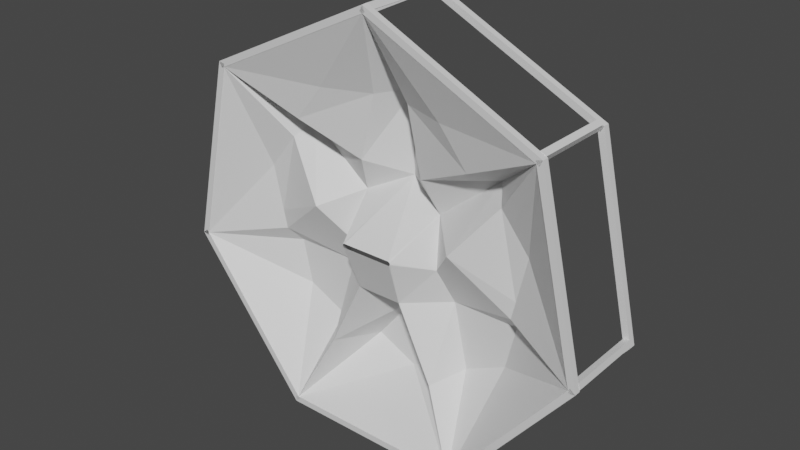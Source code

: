# Source: model-new.blend  (saved by Blender 3.2.14; exported with 4.5.12 LTS)
import bpy
from mathutils import Matrix  # noqa: F401  (used for matrix-valued properties, if any)

bpy.ops.wm.read_factory_settings(use_empty=True)
scene = bpy.context.scene
scene.name = 'Scene'

# ---- materials (node trees are filled in below, after node groups)
mat_default_obj = bpy.data.materials.new('Default OBJ')
mat_default_obj.use_transparent_shadow = False

# ---- material node trees
mat_default_obj.use_nodes = True; mat_default_obj.node_tree.nodes.clear()
_N = mat_default_obj.node_tree.nodes; _L = mat_default_obj.node_tree.links
n0 = _N.new('ShaderNodeBsdfPrincipled'); n0.name = 'Principled BSDF'; n0.location = (10, 300)
n0.distribution = 'GGX'
n0.subsurface_method = 'RANDOM_WALK_SKIN'
n0.inputs[3].default_value = 1.45
n0.inputs[27].default_value = (0.0, 0.0, 0.0, 1.0)
n0.inputs[28].default_value = 1.0
n1 = _N.new('ShaderNodeOutputMaterial'); n1.name = 'Material Output'; n1.location = (300, 300)
_L.new(n0.outputs[0], n1.inputs[0])
n1.is_active_output = True

# ---- world
world_world = bpy.data.worlds.new('World'); scene.world = world_world
world_world.use_nodes = True; world_world.node_tree.nodes.clear()
_N = world_world.node_tree.nodes; _L = world_world.node_tree.links
n0 = _N.new('ShaderNodeOutputWorld'); n0.name = 'World Output'; n0.location = (300, 300)
n1 = _N.new('ShaderNodeBackground'); n1.name = 'Background'; n1.location = (10, 300)
n1.inputs[0].default_value = (0.05088, 0.05088, 0.05088, 1.0)
_L.new(n1.outputs[0], n0.inputs[0])
n0.is_active_output = True
world_world.color = (0.05088, 0.05088, 0.05088)
world_world.use_sun_shadow = False
world_world.sun_shadow_jitter_overblur = 0.0

# ---- meshes
me_heptagon = bpy.data.meshes.new('heptagon')
me_heptagon.from_pydata([(-150.1, 311.7, -39.0), (-2.186e-05, 500.0, 0.0), (-390.9, 311.7, 0.0), (-42.97, 311.7, -78.0), (-216.9, 228.0, -39.0), (-77.43, 160.8, -78.0), (-1.363e-05, 311.7, -156.0), (-243.7, 194.4, -117.0), (-5.398e-06, 123.5, -156.0), (-96.55, 76.99, -117.0), (-337.3, 76.99, -78.0), (-487.5, -111.3, 0.0), (-270.5, 160.8, -78.0), (-313.5, -27.48, -78.0), (-174.0, 39.71, -39.0), (-243.7, 194.4, -117.0), (-303.9, -69.37, -78.0), (-96.55, 76.99, -117.0), (-120.4, -27.48, -78.0), (-270.5, -215.7, -117.0), (-216.9, -450.5, 0.0), (-294.4, -111.3, -117.0), (-174.0, -262.2, -117.0), (-139.5, -111.3, -117.0), (-303.9, -69.37, -78.0), (-135.3, -280.9, -39.0), (-120.4, -27.48, -78.0), (-53.58, -111.3, -39.0), (4.564e-05, -346.0, -156.0), (216.9, -450.5, 0.0), (-96.55, -299.5, -156.0), (96.55, -299.5, -156.0), (6.884e-05, -178.4, -156.0), (135.3, -280.9, -39.0), (-53.58, -111.3, -39.0), (53.58, -111.3, -39.0), (270.5, -215.7, -117.0), (487.5, -111.3, 0.0), (174.0, -262.2, -117.0), (294.4, -111.3, -117.0), (139.5, -111.3, -117.0), (135.3, -280.9, -39.0), (303.9, -69.37, -78.0), (53.58, -111.3, -39.0), (120.4, -27.48, -78.0), (337.3, 76.99, -78.0), (390.9, 311.7, 0.0), (313.5, -27.48, -78.0), (270.5, 160.8, -78.0), (174.0, 39.71, -39.0), (303.9, -69.37, -78.0), (243.7, 194.4, -117.0), (120.4, -27.48, -78.0), (96.55, 76.99, -117.0), (150.1, 311.7, -39.0), (-0.0001093, 500.0, 0.0), (216.9, 228.0, -39.0), (42.97, 311.7, -78.0), (77.43, 160.8, -78.0), (243.7, 194.4, -117.0), (-7.466e-05, 311.7, -156.0), (96.55, 76.99, -117.0), (-2.699e-05, 123.5, -156.0), (-62.41, 3.117, 0.0), (-58.5, 5.0, 0.0), (-96.55, 76.99, -117.0), (-63.37, -1.113, 0.0), (-120.4, -27.48, -78.0), (-60.67, -4.505, 0.0), (-53.58, -111.3, -39.0), (60.67, -4.505, 0.0), (53.58, -111.3, -39.0), (63.37, -1.113, 0.0), (120.4, -27.48, -78.0), (62.41, 3.117, 0.0), (96.55, 76.99, -117.0), (58.5, 5.0, 0.0), (-1.526e-05, 515.0, -15.0), (-402.6, 321.1, -15.0), (-396.1, 307.6, -15.0), (6.508, 501.5, -15.0), (-402.6, 321.1, 0.0), (-396.1, 307.6, 0.0), (-1.526e-05, 515.0, 0.0), (6.508, 501.5, 0.0), (-402.6, 321.1, -15.0), (-502.1, -114.6, -15.0), (-487.5, -117.9, -15.0), (-388.0, 317.8, -15.0), (-502.1, -114.6, 0.0), (-487.5, -117.9, 0.0), (-402.6, 321.1, 0.0), (-388.0, 317.8, 0.0), (-502.1, -114.6, -15.0), (-223.5, -464.0, -15.0), (-211.7, -454.6, -15.0), (-490.4, -105.2, -15.0), (-223.5, -464.0, -4.768e-07), (-211.7, -454.6, -4.768e-07), (-502.1, -114.6, -4.768e-07), (-490.4, -105.2, -4.768e-07), (-223.5, -464.0, -15.0), (223.5, -464.0, -15.0), (223.5, -449.0, -15.0), (-223.5, -449.0, -15.0), (223.5, -464.0, 0.0), (223.5, -449.0, 0.0), (-223.5, -464.0, 0.0), (-223.5, -449.0, 0.0), (223.5, -464.0, -15.0), (502.1, -114.6, -15.0), (490.4, -105.2, -15.0), (211.7, -454.6, -15.0), (502.1, -114.6, 0.0), (490.4, -105.2, 0.0), (223.5, -464.0, 0.0), (211.7, -454.6, 0.0), (502.1, -114.6, -15.0), (402.6, 321.1, -15.0), (388.0, 317.8, -15.0), (487.5, -117.9, -15.0), (402.6, 321.1, 0.0), (388.0, 317.8, 0.0), (502.1, -114.6, 0.0), (487.5, -117.9, 0.0), (402.6, 321.1, -15.0), (-3.052e-05, 515.0, -15.0), (-6.508, 501.5, -15.0), (396.1, 307.6, -15.0), (-3.052e-05, 515.0, 0.0), (-6.508, 501.5, 0.0), (402.6, 321.1, 0.0), (396.1, 307.6, 0.0), (-1.526e-05, 515.0, -215.0), (-402.6, 321.1, -215.0), (-396.1, 307.6, -215.0), (6.508, 501.5, -215.0), (-402.6, 321.1, -200.0), (-396.1, 307.6, -200.0), (-1.526e-05, 515.0, -200.0), (6.508, 501.5, -200.0), (-402.6, 321.1, -215.0), (-502.1, -114.6, -215.0), (-487.5, -117.9, -215.0), (-388.0, 317.8, -215.0), (-502.1, -114.6, -200.0), (-487.5, -117.9, -200.0), (-402.6, 321.1, -200.0), (-388.0, 317.8, -200.0), (-502.1, -114.6, -215.0), (-223.5, -464.0, -215.0), (-211.7, -454.6, -215.0), (-490.4, -105.2, -215.0), (-223.5, -464.0, -200.0), (-211.7, -454.6, -200.0), (-502.1, -114.6, -200.0), (-490.4, -105.2, -200.0), (-223.5, -464.0, -215.0), (223.5, -464.0, -215.0), (223.5, -449.0, -215.0), (-223.5, -449.0, -215.0), (223.5, -464.0, -200.0), (223.5, -449.0, -200.0), (-223.5, -464.0, -200.0), (-223.5, -449.0, -200.0), (223.5, -464.0, -215.0), (502.1, -114.6, -215.0), (490.4, -105.2, -215.0), (211.7, -454.6, -215.0), (502.1, -114.6, -200.0), (490.4, -105.2, -200.0), (223.5, -464.0, -200.0), (211.7, -454.6, -200.0), (502.1, -114.6, -215.0), (402.6, 321.1, -215.0), (388.0, 317.8, -215.0), (487.5, -117.9, -215.0), (402.6, 321.1, -200.0), (388.0, 317.8, -200.0), (502.1, -114.6, -200.0), (487.5, -117.9, -200.0), (402.6, 321.1, -215.0), (-3.052e-05, 515.0, -215.0), (-6.508, 501.5, -215.0), (396.1, 307.6, -215.0), (-3.052e-05, 515.0, -200.0), (-6.508, 501.5, -200.0), (402.6, 321.1, -200.0), (396.1, 307.6, -200.0), (-3.254, 514.3, -200.0), (-16.77, 507.7, -200.0), (-10.26, 494.2, -200.0), (3.254, 500.7, -200.0), (-16.77, 507.7, -15.0), (-10.26, 494.2, -15.0), (-3.254, 514.3, -15.0), (3.254, 500.7, -15.0), (-404.1, 318.1, -200.0), (-407.4, 303.5, -200.0), (-392.8, 300.1, -200.0), (-389.5, 314.8, -200.0), (-407.4, 303.5, -15.0), (-392.8, 300.1, -15.0), (-404.1, 318.1, -15.0), (-389.5, 314.8, -15.0), (-500.6, -117.6, -200.0), (-491.3, -129.3, -200.0), (-479.6, -120.0, -200.0), (-488.9, -108.3, -200.0), (-491.3, -129.3, -15.0), (-479.6, -120.0, -15.0), (-500.6, -117.6, -15.0), (-488.9, -108.3, -15.0), (-220.2, -464.7, -200.0), (-205.2, -464.7, -200.0), (-205.2, -449.7, -200.0), (-220.2, -449.7, -200.0), (-205.2, -464.7, -15.0), (-205.2, -449.7, -15.0), (-220.2, -464.7, -15.0), (-220.2, -449.7, -15.0), (226.1, -461.9, -200.0), (235.4, -450.2, -200.0), (223.7, -440.8, -200.0), (214.3, -452.6, -200.0), (235.4, -450.2, -15.0), (223.7, -440.8, -15.0), (226.1, -461.9, -15.0), (214.3, -452.6, -15.0), (502.1, -111.3, -200.0), (498.8, -96.64, -200.0), (484.1, -99.97, -200.0), (487.5, -114.6, -200.0), (498.8, -96.64, -15.0), (484.1, -99.97, -15.0), (502.1, -111.3, -15.0), (487.5, -114.6, -15.0), (400.0, 323.2, -200.0), (386.5, 329.7, -200.0), (380.0, 316.2, -200.0), (393.5, 309.7, -200.0), (386.5, 329.7, -15.0), (380.0, 316.2, -15.0), (400.0, 323.2, -15.0), (393.5, 309.7, -15.0)], [], [(0, 2, 1), (3, 0, 1), (0, 4, 2), (3, 5, 4, 0), (3, 1, 6), (2, 4, 7), (5, 3, 6, 8), (5, 9, 7, 4), (9, 5, 8), (10, 11, 2), (12, 10, 2), (10, 13, 11), (12, 14, 13, 10), (12, 2, 15), (11, 13, 16), (14, 12, 15, 17), (14, 18, 16, 13), (18, 14, 17), (19, 20, 11), (21, 19, 11), (19, 22, 20), (21, 23, 22, 19), (21, 11, 24), (20, 22, 25), (23, 21, 24, 26), (23, 27, 25, 22), (27, 23, 26), (28, 29, 20), (30, 28, 20), (28, 31, 29), (30, 32, 31, 28), (30, 20, 25), (29, 31, 33), (32, 30, 25, 34), (32, 35, 33, 31), (35, 32, 34), (36, 37, 29), (38, 36, 29), (36, 39, 37), (38, 40, 39, 36), (38, 29, 41), (37, 39, 42), (40, 38, 41, 43), (40, 44, 42, 39), (44, 40, 43), (45, 46, 37), (47, 45, 37), (45, 48, 46), (47, 49, 48, 45), (47, 37, 50), (46, 48, 51), (49, 47, 50, 52), (49, 53, 51, 48), (53, 49, 52), (54, 55, 46), (56, 54, 46), (54, 57, 55), (56, 58, 57, 54), (56, 46, 59), (55, 57, 60), (58, 56, 59, 61), (58, 62, 60, 57), (62, 58, 61), (63, 65, 8, 64), (66, 67, 65, 63), (18, 17, 65, 67), (68, 69, 67, 66), (27, 26, 67, 69), (70, 71, 69, 68), (35, 34, 69, 71), (72, 73, 71, 70), (44, 43, 71, 73), (74, 75, 73, 72), (53, 52, 73, 75), (76, 62, 75, 74), (64, 8, 62, 76), (77, 80, 79, 78), (78, 79, 82, 81), (81, 82, 84, 83), (83, 84, 80, 77), (83, 77, 78, 81), (80, 84, 82, 79), (85, 88, 87, 86), (86, 87, 90, 89), (89, 90, 92, 91), (91, 92, 88, 85), (91, 85, 86, 89), (88, 92, 90, 87), (93, 96, 95, 94), (94, 95, 98, 97), (97, 98, 100, 99), (99, 100, 96, 93), (99, 93, 94, 97), (96, 100, 98, 95), (101, 104, 103, 102), (102, 103, 106, 105), (105, 106, 108, 107), (107, 108, 104, 101), (107, 101, 102, 105), (104, 108, 106, 103), (109, 112, 111, 110), (110, 111, 114, 113), (113, 114, 116, 115), (115, 116, 112, 109), (115, 109, 110, 113), (112, 116, 114, 111), (117, 120, 119, 118), (118, 119, 122, 121), (121, 122, 124, 123), (123, 124, 120, 117), (123, 117, 118, 121), (120, 124, 122, 119), (125, 128, 127, 126), (126, 127, 130, 129), (129, 130, 132, 131), (131, 132, 128, 125), (131, 125, 126, 129), (128, 132, 130, 127), (133, 136, 135, 134), (134, 135, 138, 137), (137, 138, 140, 139), (139, 140, 136, 133), (139, 133, 134, 137), (136, 140, 138, 135), (141, 144, 143, 142), (142, 143, 146, 145), (145, 146, 148, 147), (147, 148, 144, 141), (147, 141, 142, 145), (144, 148, 146, 143), (149, 152, 151, 150), (150, 151, 154, 153), (153, 154, 156, 155), (155, 156, 152, 149), (155, 149, 150, 153), (152, 156, 154, 151), (157, 160, 159, 158), (158, 159, 162, 161), (161, 162, 164, 163), (163, 164, 160, 157), (163, 157, 158, 161), (160, 164, 162, 159), (165, 168, 167, 166), (166, 167, 170, 169), (169, 170, 172, 171), (171, 172, 168, 165), (171, 165, 166, 169), (168, 172, 170, 167), (173, 176, 175, 174), (174, 175, 178, 177), (177, 178, 180, 179), (179, 180, 176, 173), (179, 173, 174, 177), (176, 180, 178, 175), (181, 184, 183, 182), (182, 183, 186, 185), (185, 186, 188, 187), (187, 188, 184, 181), (187, 181, 182, 185), (184, 188, 186, 183), (189, 192, 191, 190), (190, 191, 194, 193), (193, 194, 196, 195), (195, 196, 192, 189), (195, 189, 190, 193), (192, 196, 194, 191), (197, 200, 199, 198), (198, 199, 202, 201), (201, 202, 204, 203), (203, 204, 200, 197), (203, 197, 198, 201), (200, 204, 202, 199), (205, 208, 207, 206), (206, 207, 210, 209), (209, 210, 212, 211), (211, 212, 208, 205), (211, 205, 206, 209), (208, 212, 210, 207), (213, 216, 215, 214), (214, 215, 218, 217), (217, 218, 220, 219), (219, 220, 216, 213), (219, 213, 214, 217), (216, 220, 218, 215), (221, 224, 223, 222), (222, 223, 226, 225), (225, 226, 228, 227), (227, 228, 224, 221), (227, 221, 222, 225), (224, 228, 226, 223), (229, 232, 231, 230), (230, 231, 234, 233), (233, 234, 236, 235), (235, 236, 232, 229), (235, 229, 230, 233), (232, 236, 234, 231), (237, 240, 239, 238), (238, 239, 242, 241), (241, 242, 244, 243), (243, 244, 240, 237), (243, 237, 238, 241), (240, 244, 242, 239)])
me_heptagon.materials.append(mat_default_obj)
me_heptagon.update()

# ---- objects
ob_heptagon = bpy.data.objects.new('heptagon', me_heptagon)

# ---- transforms, parenting, visibility, modifiers, constraints
ob_heptagon.location = (0.0, 0.0, 0.0)
ob_heptagon.rotation_euler = (1.571, -0.0, 0.0)
ob_heptagon.scale = (0.1, 0.1, 0.1)

# ---- collection membership
scene.collection.objects.link(ob_heptagon)

# ---- scene / render settings (as saved in the file)
scene.frame_start = 1; scene.frame_end = 250; scene.frame_set(1)
scene.render.engine = 'BLENDER_EEVEE_NEXT'
scene.cycles.sampling_pattern = 'TABULATED_SOBOL'
scene.cycles.use_light_tree = False
scene.view_settings.view_transform = 'Filmic'
bpy.context.view_layer.update()

# ---- added for rendering (the .blend has no active camera and no usable light): camera, sun
cam_auto = bpy.data.cameras.new('AutoCamera')
cam_auto.lens = 50.0
cam_auto.sensor_width = 36.0
cam_auto.clip_end = 2304.65
ob_auto_camera = bpy.data.objects.new('AutoCamera', cam_auto)
scene.collection.objects.link(ob_auto_camera)
ob_auto_camera.location = (131.32, -146.834, 107.569)
ob_auto_camera.rotation_euler = (1.09748, -7.21219e-08, 0.694738)
scene.camera = ob_auto_camera
light_auto_sun = bpy.data.lights.new('AutoSun', 'SUN')
light_auto_sun.energy = 3.0
light_auto_sun.angle = 0.0523599
ob_auto_sun = bpy.data.objects.new('AutoSun', light_auto_sun)
scene.collection.objects.link(ob_auto_sun)
ob_auto_sun.rotation_euler = (0.872665, 0.174533, 0.523599)
bpy.context.view_layer.update()
